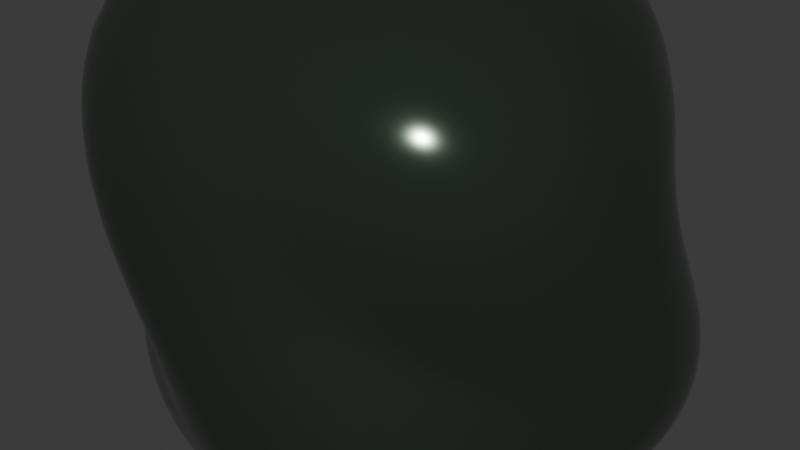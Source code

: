 # Source: Neptinium.blend  (saved by Blender 5.0.119; exported with 4.5.12 LTS)
import bpy
from mathutils import Matrix  # noqa: F401  (used for matrix-valued properties, if any)

bpy.ops.wm.read_factory_settings(use_empty=True)
scene = bpy.context.scene
scene.name = 'Scene'

# ---- collections
col_collection = bpy.data.collections.new('Collection'); scene.collection.children.link(col_collection)

# ---- materials (node trees are filled in below, after node groups)
mat_material_001 = bpy.data.materials.new('Material.001')
mat_material_002 = bpy.data.materials.new('Material.002')

# ---- material node trees
mat_material_001.use_nodes = True; mat_material_001.node_tree.nodes.clear()
_N = mat_material_001.node_tree.nodes; _L = mat_material_001.node_tree.links
n0 = _N.new('ShaderNodeBsdfPrincipled'); n0.name = 'Principled BSDF'; n0.location = (-200, 100)
n0.inputs[0].default_value = (0.03953, 0.0602, 0.04002, 1.0)
n0.inputs[1].default_value = 0.5645
n0.inputs[2].default_value = 0.129
n1 = _N.new('ShaderNodeOutputMaterial'); n1.name = 'Material Output'; n1.location = (200, 100)
_L.new(n0.outputs[0], n1.inputs[0])
n1.is_active_output = True
mat_material_002.use_nodes = True; mat_material_002.node_tree.nodes.clear()
_N = mat_material_002.node_tree.nodes; _L = mat_material_002.node_tree.links
n0 = _N.new('ShaderNodeOutputMaterial'); n0.name = 'Material Output'; n0.location = (200, 100)
n1 = _N.new('ShaderNodeBsdfGlass'); n1.name = 'Glass BSDF'; n1.location = (-200, 100)
n1.inputs[0].default_value = (0.8993, 1.0, 0.9053, 1.0)
n1.inputs[1].default_value = 0.5
_L.new(n1.outputs[0], n0.inputs[0])
n0.is_active_output = True

# ---- world
world_world = bpy.data.worlds.new('World'); scene.world = world_world
world_world.use_nodes = True; world_world.node_tree.nodes.clear()
_N = world_world.node_tree.nodes; _L = world_world.node_tree.links
n0 = _N.new('ShaderNodeOutputWorld'); n0.name = 'World Output'; n0.location = (200, 100)
n1 = _N.new('ShaderNodeBackground'); n1.name = 'Background'; n1.location = (-200, 100)
n1.inputs[0].default_value = (0.05088, 0.05088, 0.05088, 1.0)
_L.new(n1.outputs[0], n0.inputs[0])
n0.is_active_output = True
world_world.color = (0.05088, 0.05088, 0.05088)
world_world.sun_shadow_jitter_overblur = 0.0

# ---- meshes
me_rock = bpy.data.meshes.new('rock')
me_rock.from_pydata([(-0.5, -0.5, -0.5), (-0.5, 0.5, -0.5), (-0.5, 0.5, 0.5), (-0.5, -0.5, 0.5), (0.5, -0.5, -0.5), (0.5, 0.5, -0.5), (0.5, 0.5, 0.5), (0.5, -0.5, 0.5)], [], [(0, 2, 6, 1), (1, 6, 7, 5), (5, 7, 3, 4), (4, 3, 2, 0), (0, 1, 5, 4), (3, 7, 6, 2)])
me_rock.polygons.foreach_set('use_smooth', [True] * 6)
_k = {(0, 2): 0.23311, (0, 1): 0.33241, (1, 6): 0.1797, (2, 6): 0.44755, (1, 5): 0.44604, (5, 7): 0.32118, (6, 7): 0.20783, (4, 5): 0.25952, (3, 4): 0.32599, (3, 7): 0.22441, (0, 4): 0.20342, (2, 3): 0.50415}
me_rock.attributes.new('crease_edge', 'FLOAT', 'EDGE').data.foreach_set('value', [_k.get((min(e.vertices), max(e.vertices)), 0.0) for e in me_rock.edges])
me_rock.materials.append(mat_material_001)
me_rock.update()
me_text = bpy.data.meshes.new('Text')
me_text.from_pydata([(0.927, 0.011, 0.0), (0.9354, 0.007666, 0.0), (0.9435, 0.004657, 0.0), (0.9513, 0.001969, 0.0), (0.959, -0.0004074, 0.0), (0.9665, -0.002478, 0.0), (0.9739, -0.00425, 0.0), (0.9811, -0.00573, 0.0), (0.9883, -0.006926, 0.0), (0.9955, -0.007844, 0.0), (1.003, -0.008491, 0.0), (1.01, -0.008874, 0.0), (1.017, -0.009, 0.0), (1.049, -0.007053, 0.0), (1.08, -0.001338, 0.0), (1.109, 0.007953, 0.0), (1.135, 0.02063, 0.0), (1.159, 0.0365, 0.0), (1.181, 0.05538, 0.0), (1.2, 0.07706, 0.0), (1.215, 0.1014, 0.0), (1.228, 0.1281, 0.0), (1.237, 0.1571, 0.0), (1.243, 0.1881, 0.0), (1.245, 0.221, 0.0), (1.243, 0.2566, 0.0), (1.238, 0.2893, 0.0), (1.229, 0.3191, 0.0), (1.216, 0.3459, 0.0), (1.2, 0.3697, 0.0), (1.18, 0.3905, 0.0), (1.157, 0.4082, 0.0), (1.13, 0.4228, 0.0), (1.101, 0.4342, 0.0), (1.068, 0.4424, 0.0), (1.031, 0.4473, 0.0), (0.992, 0.449, 0.0), (0.838, 0.449, 0.0), (0.838, -0.23, 0.0), (0.927, -0.23, 0.0), (0.927, 0.369, 0.0), (1.008, 0.369, 0.0), (1.031, 0.3679, 0.0), (1.052, 0.3646, 0.0), (1.072, 0.3591, 0.0), (1.089, 0.3516, 0.0), (1.104, 0.342, 0.0), (1.117, 0.3304, 0.0), (1.129, 0.3169, 0.0), (1.138, 0.3014, 0.0), (1.145, 0.2842, 0.0), (1.15, 0.2652, 0.0), (1.153, 0.2444, 0.0), (1.154, 0.222, 0.0), (1.153, 0.2008, 0.0), (1.149, 0.1806, 0.0), (1.143, 0.1617, 0.0), (1.135, 0.1442, 0.0), (1.125, 0.1282, 0.0), (1.114, 0.1139, 0.0), (1.1, 0.1014, 0.0), (1.085, 0.09081, 0.0), (1.068, 0.08236, 0.0), (1.05, 0.07614, 0.0), (1.031, 0.07231, 0.0), (1.011, 0.071, 0.0), (1.004, 0.07115, 0.0), (0.9969, 0.07158, 0.0), (0.9899, 0.0723, 0.0), (0.9828, 0.0733, 0.0), (0.9757, 0.07457, 0.0), (0.9686, 0.07613, 0.0), (0.9616, 0.07795, 0.0), (0.9546, 0.08004, 0.0), (0.9476, 0.08239, 0.0), (0.9407, 0.085, 0.0), (0.9338, 0.08788, 0.0), (0.927, 0.091, 0.0), (0.706, 0.682, 0.0), (0.614, 0.682, 0.0), (0.614, 0.154, 0.0), (0.152, 0.682, 0.0), (0.074, 0.682, 0.0), (0.074, 0.0, 0.0), (0.166, 0.0, 0.0), (0.166, 0.525, 0.0), (0.622, 0.0, 0.0), (0.706, 0.0, 0.0), (0.927, 0.011, 0.7234), (0.9354, 0.007666, 0.7234), (0.9435, 0.004657, 0.7234), (0.9513, 0.001969, 0.7234), (0.959, -0.0004074, 0.7234), (0.9665, -0.002478, 0.7234), (0.9739, -0.00425, 0.7234), (0.9811, -0.00573, 0.7234), (0.9883, -0.006926, 0.7234), (0.9955, -0.007844, 0.7234), (1.003, -0.008491, 0.7234), (1.01, -0.008874, 0.7234), (1.017, -0.009, 0.7234), (1.049, -0.007053, 0.7234), (1.08, -0.001338, 0.7234), (1.109, 0.007953, 0.7234), (1.135, 0.02063, 0.7234), (1.159, 0.0365, 0.7234), (1.181, 0.05538, 0.7234), (1.2, 0.07706, 0.7234), (1.215, 0.1014, 0.7234), (1.228, 0.1281, 0.7234), (1.237, 0.1571, 0.7234), (1.243, 0.1881, 0.7234), (1.245, 0.221, 0.7234), (1.243, 0.2566, 0.7234), (1.238, 0.2893, 0.7234), (1.229, 0.3191, 0.7234), (1.216, 0.3459, 0.7234), (1.2, 0.3697, 0.7234), (1.18, 0.3905, 0.7234), (1.157, 0.4082, 0.7234), (1.13, 0.4228, 0.7234), (1.101, 0.4342, 0.7234), (1.068, 0.4424, 0.7234), (1.031, 0.4473, 0.7234), (0.992, 0.449, 0.7234), (0.838, 0.449, 0.7234), (0.838, -0.23, 0.7234), (0.927, -0.23, 0.7234), (0.927, 0.369, 0.7234), (1.008, 0.369, 0.7234), (1.031, 0.3679, 0.7234), (1.052, 0.3646, 0.7234), (1.072, 0.3591, 0.7234), (1.089, 0.3516, 0.7234), (1.104, 0.342, 0.7234), (1.117, 0.3304, 0.7234), (1.129, 0.3169, 0.7234), (1.138, 0.3014, 0.7234), (1.145, 0.2842, 0.7234), (1.15, 0.2652, 0.7234), (1.153, 0.2444, 0.7234), (1.154, 0.222, 0.7234), (1.153, 0.2008, 0.7234), (1.149, 0.1806, 0.7234), (1.143, 0.1617, 0.7234), (1.135, 0.1442, 0.7234), (1.125, 0.1282, 0.7234), (1.114, 0.1139, 0.7234), (1.1, 0.1014, 0.7234), (1.085, 0.09081, 0.7234), (1.068, 0.08236, 0.7234), (1.05, 0.07614, 0.7234), (1.031, 0.07231, 0.7234), (1.011, 0.071, 0.7234), (1.004, 0.07115, 0.7234), (0.9969, 0.07158, 0.7234), (0.9899, 0.0723, 0.7234), (0.9828, 0.0733, 0.7234), (0.9757, 0.07457, 0.7234), (0.9686, 0.07613, 0.7234), (0.9616, 0.07795, 0.7234), (0.9546, 0.08004, 0.7234), (0.9476, 0.08239, 0.7234), (0.9407, 0.085, 0.7234), (0.9338, 0.08788, 0.7234), (0.927, 0.091, 0.7234), (0.706, 0.682, 0.7234), (0.614, 0.682, 0.7234), (0.614, 0.154, 0.7234), (0.152, 0.682, 0.7234), (0.074, 0.682, 0.7234), (0.074, 0.0, 0.7234), (0.166, 0.0, 0.7234), (0.166, 0.525, 0.7234), (0.622, 0.0, 0.7234), (0.706, 0.0, 0.7234)], [], [(38, 37, 40), (40, 37, 36), (40, 36, 35), (40, 35, 34), (40, 34, 33), (40, 33, 32), (40, 32, 31), (40, 31, 30), (40, 30, 29), (40, 29, 41), (41, 29, 42), (42, 29, 28), (38, 40, 77), (43, 42, 28), (44, 43, 28), (45, 44, 28), (46, 45, 28), (46, 28, 27), (47, 46, 27), (48, 47, 27), (48, 27, 26), (49, 48, 26), (50, 49, 26), (50, 26, 25), (51, 50, 25), (52, 51, 25), (52, 25, 24), (53, 52, 24), (54, 53, 24), (54, 24, 23), (55, 54, 23), (55, 23, 22), (56, 55, 22), (57, 56, 22), (57, 22, 21), (58, 57, 21), (59, 58, 21), (59, 21, 20), (60, 59, 20), (60, 20, 19), (61, 60, 19), (38, 77, 76), (62, 61, 19), (38, 76, 75), (38, 75, 74), (38, 74, 0), (0, 74, 73), (63, 62, 19), (0, 73, 72), (0, 72, 71), (63, 19, 18), (64, 63, 18), (0, 71, 70), (0, 70, 69), (0, 69, 68), (65, 64, 18), (0, 68, 67), (0, 67, 66), (0, 66, 65), (0, 65, 18), (0, 18, 17), (0, 17, 16), (0, 16, 15), (38, 0, 39), (1, 0, 15), (1, 15, 14), (2, 1, 14), (3, 2, 14), (4, 3, 14), (5, 4, 14), (5, 14, 13), (6, 5, 13), (7, 6, 13), (8, 7, 13), (9, 8, 13), (9, 13, 12), (10, 9, 12), (11, 10, 12), (83, 82, 81), (83, 81, 85), (85, 81, 80), (80, 79, 78), (80, 78, 87), (83, 85, 84), (86, 85, 80), (86, 80, 87), (126, 128, 125), (128, 124, 125), (128, 123, 124), (128, 122, 123), (128, 121, 122), (128, 120, 121), (128, 119, 120), (128, 118, 119), (128, 117, 118), (128, 129, 117), (129, 130, 117), (130, 116, 117), (126, 165, 128), (131, 116, 130), (132, 116, 131), (133, 116, 132), (134, 116, 133), (134, 115, 116), (135, 115, 134), (136, 115, 135), (136, 114, 115), (137, 114, 136), (138, 114, 137), (138, 113, 114), (139, 113, 138), (140, 113, 139), (140, 112, 113), (141, 112, 140), (142, 112, 141), (142, 111, 112), (143, 111, 142), (143, 110, 111), (144, 110, 143), (145, 110, 144), (145, 109, 110), (146, 109, 145), (147, 109, 146), (147, 108, 109), (148, 108, 147), (148, 107, 108), (149, 107, 148), (126, 164, 165), (150, 107, 149), (126, 163, 164), (126, 162, 163), (126, 88, 162), (88, 161, 162), (151, 107, 150), (88, 160, 161), (88, 159, 160), (151, 106, 107), (152, 106, 151), (88, 158, 159), (88, 157, 158), (88, 156, 157), (153, 106, 152), (88, 155, 156), (88, 154, 155), (88, 153, 154), (88, 106, 153), (88, 105, 106), (88, 104, 105), (88, 103, 104), (126, 127, 88), (89, 103, 88), (89, 102, 103), (90, 102, 89), (91, 102, 90), (92, 102, 91), (93, 102, 92), (93, 101, 102), (94, 101, 93), (95, 101, 94), (96, 101, 95), (97, 101, 96), (97, 100, 101), (98, 100, 97), (99, 100, 98), (171, 169, 170), (171, 173, 169), (173, 168, 169), (168, 166, 167), (168, 175, 166), (171, 172, 173), (174, 168, 173), (174, 175, 168), (87, 78, 166, 175), (27, 28, 116, 115), (13, 14, 102, 101), (33, 34, 122, 121), (83, 84, 172, 171), (46, 47, 135, 134), (5, 6, 94, 93), (66, 67, 155, 154), (74, 75, 163, 162), (22, 23, 111, 110), (84, 85, 173, 172), (32, 33, 121, 120), (55, 56, 144, 143), (85, 86, 174, 173), (47, 48, 136, 135), (6, 7, 95, 94), (65, 66, 154, 153), (31, 32, 120, 119), (56, 57, 145, 144), (86, 87, 175, 174), (7, 8, 96, 95), (73, 74, 162, 161), (26, 27, 115, 114), (30, 31, 119, 118), (17, 18, 106, 105), (62, 63, 151, 150), (48, 49, 137, 136), (8, 9, 97, 96), (21, 22, 110, 109), (29, 30, 118, 117), (16, 17, 105, 104), (57, 58, 146, 145), (49, 50, 138, 137), (40, 41, 129, 128), (72, 73, 161, 160), (12, 13, 101, 100), (15, 16, 104, 103), (58, 59, 147, 146), (9, 10, 98, 97), (41, 42, 130, 129), (38, 39, 127, 126), (71, 72, 160, 159), (25, 26, 114, 113), (39, 0, 88, 127), (50, 51, 139, 138), (10, 11, 99, 98), (0, 1, 89, 88), (18, 19, 107, 106), (20, 21, 109, 108), (11, 12, 100, 99), (28, 29, 117, 116), (63, 64, 152, 151), (59, 60, 148, 147), (51, 52, 140, 139), (82, 83, 171, 170), (77, 40, 128, 165), (14, 15, 103, 102), (37, 38, 126, 125), (81, 82, 170, 169), (42, 43, 131, 130), (1, 2, 90, 89), (70, 71, 159, 158), (19, 20, 108, 107), (24, 25, 113, 112), (60, 61, 149, 148), (52, 53, 141, 140), (43, 44, 132, 131), (2, 3, 91, 90), (69, 70, 158, 157), (36, 37, 125, 124), (53, 54, 142, 141), (80, 81, 169, 168), (44, 45, 133, 132), (3, 4, 92, 91), (68, 69, 157, 156), (76, 77, 165, 164), (79, 80, 168, 167), (35, 36, 124, 123), (64, 65, 153, 152), (61, 62, 150, 149), (45, 46, 134, 133), (4, 5, 93, 92), (23, 24, 112, 111), (78, 79, 167, 166), (34, 35, 123, 122), (54, 55, 143, 142), (67, 68, 156, 155), (75, 76, 164, 163)])
_uv = me_text.uv_layers.new(name='UVMap')
_uv.uv.foreach_set('vector', [0.4935, 0.0, 0.4805, 0.0, 0.5195, 0.0, 0.5195, 0.0, 0.4805, 0.0, 0.4675, 0.0, 0.5195, 0.0, 0.4675, 0.0, 0.4545, 0.0, 0.5195, 0.0, 0.4545, 0.0, 0.4416, 0.0, 0.5195, 0.0, 0.4416, 0.0, 0.4286, 0.0, 0.5195, 0.0, 0.4286, 0.0, 0.4156, 0.0, 0.5195, 0.0, 0.4156, 0.0, 0.4026, 0.0, 0.5195, 0.0, 0.4026, 0.0, 0.3896, 0.0, 0.5195, 0.0, 0.3896, 0.0, 0.3766, 0.0, 0.5195, 0.0, 0.3766, 0.0, 0.5325, 0.0, 0.5325, 0.0, 0.3766, 0.0, 0.5455, 0.0, 0.5455, 0.0, 0.3766, 0.0, 0.3636, 0.0, 0.4935, 0.0, 0.5195, 0.0, 1.0, 0.0, 0.5584, 0.0, 0.5455, 0.0, 0.3636, 0.0, 0.5714, 0.0, 0.5584, 0.0, 0.3636, 0.0, 0.5844, 0.0, 0.5714, 0.0, 0.3636, 0.0, 0.5974, 0.0, 0.5844, 0.0, 0.3636, 0.0, 0.5974, 0.0, 0.3636, 0.0, 0.3506, 0.0, 0.6104, 0.0, 0.5974, 0.0, 0.3506, 0.0, 0.6234, 0.0, 0.6104, 0.0, 0.3506, 0.0, 0.6234, 0.0, 0.3506, 0.0, 0.3377, 0.0, 0.6364, 0.0, 0.6234, 0.0, 0.3377, 0.0, 0.6494, 0.0, 0.6364, 0.0, 0.3377, 0.0, 0.6494, 0.0, 0.3377, 0.0, 0.3247, 0.0, 0.6623, 0.0, 0.6494, 0.0, 0.3247, 0.0, 0.6753, 0.0, 0.6623, 0.0, 0.3247, 0.0, 0.6753, 0.0, 0.3247, 0.0, 0.3117, 0.0, 0.6883, 0.0, 0.6753, 0.0, 0.3117, 0.0, 0.7013, 0.0, 0.6883, 0.0, 0.3117, 0.0, 0.7013, 0.0, 0.3117, 0.0, 0.2987, 0.0, 0.7143, 0.0, 0.7013, 0.0, 0.2987, 0.0, 0.7143, 0.0, 0.2987, 0.0, 0.2857, 0.0, 0.7273, 0.0, 0.7143, 0.0, 0.2857, 0.0, 0.7403, 0.0, 0.7273, 0.0, 0.2857, 0.0, 0.7403, 0.0, 0.2857, 0.0, 0.2727, 0.0, 0.7532, 0.0, 0.7403, 0.0, 0.2727, 0.0, 0.7662, 0.0, 0.7532, 0.0, 0.2727, 0.0, 0.7662, 0.0, 0.2727, 0.0, 0.2597, 0.0, 0.7792, 0.0, 0.7662, 0.0, 0.2597, 0.0, 0.7792, 0.0, 0.2597, 0.0, 0.2468, 0.0, 0.7922, 0.0, 0.7792, 0.0, 0.2468, 0.0, 0.4935, 0.0, 1.0, 0.0, 0.987, 0.0, 0.8052, 0.0, 0.7922, 0.0, 0.2468, 0.0, 0.4935, 0.0, 0.987, 0.0, 0.974, 0.0, 0.4935, 0.0, 0.974, 0.0, 0.961, 0.0, 0.4935, 0.0, 0.961, 0.0, 0.0, 0.0, 0.0, 0.0, 0.961, 0.0, 0.9481, 0.0, 0.8182, 0.0, 0.8052, 0.0, 0.2468, 0.0, 0.0, 0.0, 0.9481, 0.0, 0.9351, 0.0, 0.0, 0.0, 0.9351, 0.0, 0.9221, 0.0, 0.8182, 0.0, 0.2468, 0.0, 0.2338, 0.0, 0.8312, 0.0, 0.8182, 0.0, 0.2338, 0.0, 0.0, 0.0, 0.9221, 0.0, 0.9091, 0.0, 0.0, 0.0, 0.9091, 0.0, 0.8961, 0.0, 0.0, 0.0, 0.8961, 0.0, 0.8831, 0.0, 0.8442, 0.0, 0.8312, 0.0, 0.2338, 0.0, 0.0, 0.0, 0.8831, 0.0, 0.8701, 0.0, 0.0, 0.0, 0.8701, 0.0, 0.8571, 0.0, 0.0, 0.0, 0.8571, 0.0, 0.8442, 0.0, 0.0, 0.0, 0.8442, 0.0, 0.2338, 0.0, 0.0, 0.0, 0.2338, 0.0, 0.2208, 0.0, 0.0, 0.0, 0.2208, 0.0, 0.2078, 0.0, 0.0, 0.0, 0.2078, 0.0, 0.1948, 0.0, 0.4935, 0.0, 0.0, 0.0, 0.5065, 0.0, 0.01299, 0.0, 0.0, 0.0, 0.1948, 0.0, 0.01299, 0.0, 0.1948, 0.0, 0.1818, 0.0, 0.02597, 0.0, 0.01299, 0.0, 0.1818, 0.0, 0.03896, 0.0, 0.02597, 0.0, 0.1818, 0.0, 0.05195, 0.0, 0.03896, 0.0, 0.1818, 0.0, 0.06494, 0.0, 0.05195, 0.0, 0.1818, 0.0, 0.06494, 0.0, 0.1818, 0.0, 0.1688, 0.0, 0.07792, 0.0, 0.06494, 0.0, 0.1688, 0.0, 0.09091, 0.0, 0.07792, 0.0, 0.1688, 0.0, 0.1039, 0.0, 0.09091, 0.0, 0.1688, 0.0, 0.1169, 0.0, 0.1039, 0.0, 0.1688, 0.0, 0.1169, 0.0, 0.1688, 0.0, 0.1558, 0.0, 0.1299, 0.0, 0.1169, 0.0, 0.1558, 0.0, 0.1429, 0.0, 0.1299, 0.0, 0.1558, 0.0, 0.5556, 0.0, 0.4444, 0.0, 0.3333, 0.0, 0.5556, 0.0, 0.3333, 0.0, 0.7778, 0.0, 0.7778, 0.0, 0.3333, 0.0, 0.2222, 0.0, 0.2222, 0.0, 0.1111, 0.0, 0.0, 0.0, 0.2222, 0.0, 0.0, 0.0, 1.0, 0.0, 0.5556, 0.0, 0.7778, 0.0, 0.6667, 0.0, 0.8889, 0.0, 0.7778, 0.0, 0.2222, 0.0, 0.8889, 0.0, 0.2222, 0.0, 1.0, 0.0, 0.4935, 0.0, 0.5195, 0.0, 0.4805, 0.0, 0.5195, 0.0, 0.4675, 0.0, 0.4805, 0.0, 0.5195, 0.0, 0.4545, 0.0, 0.4675, 0.0, 0.5195, 0.0, 0.4416, 0.0, 0.4545, 0.0, 0.5195, 0.0, 0.4286, 0.0, 0.4416, 0.0, 0.5195, 0.0, 0.4156, 0.0, 0.4286, 0.0, 0.5195, 0.0, 0.4026, 0.0, 0.4156, 0.0, 0.5195, 0.0, 0.3896, 0.0, 0.4026, 0.0, 0.5195, 0.0, 0.3766, 0.0, 0.3896, 0.0, 0.5195, 0.0, 0.5325, 0.0, 0.3766, 0.0, 0.5325, 0.0, 0.5455, 0.0, 0.3766, 0.0, 0.5455, 0.0, 0.3636, 0.0, 0.3766, 0.0, 0.4935, 0.0, 1.0, 0.0, 0.5195, 0.0, 0.5584, 0.0, 0.3636, 0.0, 0.5455, 0.0, 0.5714, 0.0, 0.3636, 0.0, 0.5584, 0.0, 0.5844, 0.0, 0.3636, 0.0, 0.5714, 0.0, 0.5974, 0.0, 0.3636, 0.0, 0.5844, 0.0, 0.5974, 0.0, 0.3506, 0.0, 0.3636, 0.0, 0.6104, 0.0, 0.3506, 0.0, 0.5974, 0.0, 0.6234, 0.0, 0.3506, 0.0, 0.6104, 0.0, 0.6234, 0.0, 0.3377, 0.0, 0.3506, 0.0, 0.6364, 0.0, 0.3377, 0.0, 0.6234, 0.0, 0.6494, 0.0, 0.3377, 0.0, 0.6364, 0.0, 0.6494, 0.0, 0.3247, 0.0, 0.3377, 0.0, 0.6623, 0.0, 0.3247, 0.0, 0.6494, 0.0, 0.6753, 0.0, 0.3247, 0.0, 0.6623, 0.0, 0.6753, 0.0, 0.3117, 0.0, 0.3247, 0.0, 0.6883, 0.0, 0.3117, 0.0, 0.6753, 0.0, 0.7013, 0.0, 0.3117, 0.0, 0.6883, 0.0, 0.7013, 0.0, 0.2987, 0.0, 0.3117, 0.0, 0.7143, 0.0, 0.2987, 0.0, 0.7013, 0.0, 0.7143, 0.0, 0.2857, 0.0, 0.2987, 0.0, 0.7273, 0.0, 0.2857, 0.0, 0.7143, 0.0, 0.7403, 0.0, 0.2857, 0.0, 0.7273, 0.0, 0.7403, 0.0, 0.2727, 0.0, 0.2857, 0.0, 0.7532, 0.0, 0.2727, 0.0, 0.7403, 0.0, 0.7662, 0.0, 0.2727, 0.0, 0.7532, 0.0, 0.7662, 0.0, 0.2597, 0.0, 0.2727, 0.0, 0.7792, 0.0, 0.2597, 0.0, 0.7662, 0.0, 0.7792, 0.0, 0.2468, 0.0, 0.2597, 0.0, 0.7922, 0.0, 0.2468, 0.0, 0.7792, 0.0, 0.4935, 0.0, 0.987, 0.0, 1.0, 0.0, 0.8052, 0.0, 0.2468, 0.0, 0.7922, 0.0, 0.4935, 0.0, 0.974, 0.0, 0.987, 0.0, 0.4935, 0.0, 0.961, 0.0, 0.974, 0.0, 0.4935, 0.0, 0.0, 0.0, 0.961, 0.0, 0.0, 0.0, 0.9481, 0.0, 0.961, 0.0, 0.8182, 0.0, 0.2468, 0.0, 0.8052, 0.0, 0.0, 0.0, 0.9351, 0.0, 0.9481, 0.0, 0.0, 0.0, 0.9221, 0.0, 0.9351, 0.0, 0.8182, 0.0, 0.2338, 0.0, 0.2468, 0.0, 0.8312, 0.0, 0.2338, 0.0, 0.8182, 0.0, 0.0, 0.0, 0.9091, 0.0, 0.9221, 0.0, 0.0, 0.0, 0.8961, 0.0, 0.9091, 0.0, 0.0, 0.0, 0.8831, 0.0, 0.8961, 0.0, 0.8442, 0.0, 0.2338, 0.0, 0.8312, 0.0, 0.0, 0.0, 0.8701, 0.0, 0.8831, 0.0, 0.0, 0.0, 0.8571, 0.0, 0.8701, 0.0, 0.0, 0.0, 0.8442, 0.0, 0.8571, 0.0, 0.0, 0.0, 0.2338, 0.0, 0.8442, 0.0, 0.0, 0.0, 0.2208, 0.0, 0.2338, 0.0, 0.0, 0.0, 0.2078, 0.0, 0.2208, 0.0, 0.0, 0.0, 0.1948, 0.0, 0.2078, 0.0, 0.4935, 0.0, 0.5065, 0.0, 0.0, 0.0, 0.01299, 0.0, 0.1948, 0.0, 0.0, 0.0, 0.01299, 0.0, 0.1818, 0.0, 0.1948, 0.0, 0.02597, 0.0, 0.1818, 0.0, 0.01299, 0.0, 0.03896, 0.0, 0.1818, 0.0, 0.02597, 0.0, 0.05195, 0.0, 0.1818, 0.0, 0.03896, 0.0, 0.06494, 0.0, 0.1818, 0.0, 0.05195, 0.0, 0.06494, 0.0, 0.1688, 0.0, 0.1818, 0.0, 0.07792, 0.0, 0.1688, 0.0, 0.06494, 0.0, 0.09091, 0.0, 0.1688, 0.0, 0.07792, 0.0, 0.1039, 0.0, 0.1688, 0.0, 0.09091, 0.0, 0.1169, 0.0, 0.1688, 0.0, 0.1039, 0.0, 0.1169, 0.0, 0.1558, 0.0, 0.1688, 0.0, 0.1299, 0.0, 0.1558, 0.0, 0.1169, 0.0, 0.1429, 0.0, 0.1558, 0.0, 0.1299, 0.0, 0.5556, 0.0, 0.3333, 0.0, 0.4444, 0.0, 0.5556, 0.0, 0.7778, 0.0, 0.3333, 0.0, 0.7778, 0.0, 0.2222, 0.0, 0.3333, 0.0, 0.2222, 0.0, 0.0, 0.0, 0.1111, 0.0, 0.2222, 0.0, 1.0, 0.0, 0.0, 0.0, 0.5556, 0.0, 0.6667, 0.0, 0.7778, 0.0, 0.8889, 0.0, 0.2222, 0.0, 0.7778, 0.0, 0.8889, 0.0, 1.0, 0.0, 0.2222, 0.0, 1.0, 0.0, 0.0, 0.0, 0.0, 0.0, 1.0, 0.0, 0.3506, 0.0, 0.3636, 0.0, 0.3636, 0.0, 0.3506, 0.0, 0.1688, 0.0, 0.1818, 0.0, 0.1818, 0.0, 0.1688, 0.0, 0.4286, 0.0, 0.4416, 0.0, 0.4416, 0.0, 0.4286, 0.0, 0.5556, 0.0, 0.6667, 0.0, 0.6667, 0.0, 0.5556, 0.0, 0.5974, 0.0, 0.6104, 0.0, 0.6104, 0.0, 0.5974, 0.0, 0.06494, 0.0, 0.07792, 0.0, 0.07792, 0.0, 0.06494, 0.0, 0.8571, 0.0, 0.8701, 0.0, 0.8701, 0.0, 0.8571, 0.0, 0.961, 0.0, 0.974, 0.0, 0.974, 0.0, 0.961, 0.0, 0.2857, 0.0, 0.2987, 0.0, 0.2987, 0.0, 0.2857, 0.0, 0.6667, 0.0, 0.7778, 0.0, 0.7778, 0.0, 0.6667, 0.0, 0.4156, 0.0, 0.4286, 0.0, 0.4286, 0.0, 0.4156, 0.0, 0.7143, 0.0, 0.7273, 0.0, 0.7273, 0.0, 0.7143, 0.0, 0.7778, 0.0, 0.8889, 0.0, 0.8889, 0.0, 0.7778, 0.0, 0.6104, 0.0, 0.6234, 0.0, 0.6234, 0.0, 0.6104, 0.0, 0.07792, 0.0, 0.09091, 0.0, 0.09091, 0.0, 0.07792, 0.0, 0.8442, 0.0, 0.8571, 0.0, 0.8571, 0.0, 0.8442, 0.0, 0.4026, 0.0, 0.4156, 0.0, 0.4156, 0.0, 0.4026, 0.0, 0.7273, 0.0, 0.7403, 0.0, 0.7403, 0.0, 0.7273, 0.0, 0.8889, 0.0, 1.0, 0.0, 1.0, 0.0, 0.8889, 0.0, 0.09091, 0.0, 0.1039, 0.0, 0.1039, 0.0, 0.09091, 0.0, 0.9481, 0.0, 0.961, 0.0, 0.961, 0.0, 0.9481, 0.0, 0.3377, 0.0, 0.3506, 0.0, 0.3506, 0.0, 0.3377, 0.0, 0.3896, 0.0, 0.4026, 0.0, 0.4026, 0.0, 0.3896, 0.0, 0.2208, 0.0, 0.2338, 0.0, 0.2338, 0.0, 0.2208, 0.0, 0.8052, 0.0, 0.8182, 0.0, 0.8182, 0.0, 0.8052, 0.0, 0.6234, 0.0, 0.6364, 0.0, 0.6364, 0.0, 0.6234, 0.0, 0.1039, 0.0, 0.1169, 0.0, 0.1169, 0.0, 0.1039, 0.0, 0.2727, 0.0, 0.2857, 0.0, 0.2857, 0.0, 0.2727, 0.0, 0.3766, 0.0, 0.3896, 0.0, 0.3896, 0.0, 0.3766, 0.0, 0.2078, 0.0, 0.2208, 0.0, 0.2208, 0.0, 0.2078, 0.0, 0.7403, 0.0, 0.7532, 0.0, 0.7532, 0.0, 0.7403, 0.0, 0.6364, 0.0, 0.6494, 0.0, 0.6494, 0.0, 0.6364, 0.0, 0.5195, 0.0, 0.5325, 0.0, 0.5325, 0.0, 0.5195, 0.0, 0.9351, 0.0, 0.9481, 0.0, 0.9481, 0.0, 0.9351, 0.0, 0.1558, 0.0, 0.1688, 0.0, 0.1688, 0.0, 0.1558, 0.0, 0.1948, 0.0, 0.2078, 0.0, 0.2078, 0.0, 0.1948, 0.0, 0.7532, 0.0, 0.7662, 0.0, 0.7662, 0.0, 0.7532, 0.0, 0.1169, 0.0, 0.1299, 0.0, 0.1299, 0.0, 0.1169, 0.0, 0.5325, 0.0, 0.5455, 0.0, 0.5455, 0.0, 0.5325, 0.0, 0.4935, 0.0, 0.5065, 0.0, 0.5065, 0.0, 0.4935, 0.0, 0.9221, 0.0, 0.9351, 0.0, 0.9351, 0.0, 0.9221, 0.0, 0.3247, 0.0, 0.3377, 0.0, 0.3377, 0.0, 0.3247, 0.0, 0.5065, 0.0, 0.0, 0.0, 0.0, 0.0, 0.5065, 0.0, 0.6494, 0.0, 0.6623, 0.0, 0.6623, 0.0, 0.6494, 0.0, 0.1299, 0.0, 0.1429, 0.0, 0.1429, 0.0, 0.1299, 0.0, 0.0, 0.0, 0.01299, 0.0, 0.01299, 0.0, 0.0, 0.0, 0.2338, 0.0, 0.2468, 0.0, 0.2468, 0.0, 0.2338, 0.0, 0.2597, 0.0, 0.2727, 0.0, 0.2727, 0.0, 0.2597, 0.0, 0.1429, 0.0, 0.1558, 0.0, 0.1558, 0.0, 0.1429, 0.0, 0.3636, 0.0, 0.3766, 0.0, 0.3766, 0.0, 0.3636, 0.0, 0.8182, 0.0, 0.8312, 0.0, 0.8312, 0.0, 0.8182, 0.0, 0.7662, 0.0, 0.7792, 0.0, 0.7792, 0.0, 0.7662, 0.0, 0.6623, 0.0, 0.6753, 0.0, 0.6753, 0.0, 0.6623, 0.0, 0.4444, 0.0, 0.5556, 0.0, 0.5556, 0.0, 0.4444, 0.0, 1.0, 0.0, 0.5195, 0.0, 0.5195, 0.0, 1.0, 0.0, 0.1818, 0.0, 0.1948, 0.0, 0.1948, 0.0, 0.1818, 0.0, 0.4805, 0.0, 0.4935, 0.0, 0.4935, 0.0, 0.4805, 0.0, 0.3333, 0.0, 0.4444, 0.0, 0.4444, 0.0, 0.3333, 0.0, 0.5455, 0.0, 0.5584, 0.0, 0.5584, 0.0, 0.5455, 0.0, 0.01299, 0.0, 0.02597, 0.0, 0.02597, 0.0, 0.01299, 0.0, 0.9091, 0.0, 0.9221, 0.0, 0.9221, 0.0, 0.9091, 0.0, 0.2468, 0.0, 0.2597, 0.0, 0.2597, 0.0, 0.2468, 0.0, 0.3117, 0.0, 0.3247, 0.0, 0.3247, 0.0, 0.3117, 0.0, 0.7792, 0.0, 0.7922, 0.0, 0.7922, 0.0, 0.7792, 0.0, 0.6753, 0.0, 0.6883, 0.0, 0.6883, 0.0, 0.6753, 0.0, 0.5584, 0.0, 0.5714, 0.0, 0.5714, 0.0, 0.5584, 0.0, 0.02597, 0.0, 0.03896, 0.0, 0.03896, 0.0, 0.02597, 0.0, 0.8961, 0.0, 0.9091, 0.0, 0.9091, 0.0, 0.8961, 0.0, 0.4675, 0.0, 0.4805, 0.0, 0.4805, 0.0, 0.4675, 0.0, 0.6883, 0.0, 0.7013, 0.0, 0.7013, 0.0, 0.6883, 0.0, 0.2222, 0.0, 0.3333, 0.0, 0.3333, 0.0, 0.2222, 0.0, 0.5714, 0.0, 0.5844, 0.0, 0.5844, 0.0, 0.5714, 0.0, 0.03896, 0.0, 0.05195, 0.0, 0.05195, 0.0, 0.03896, 0.0, 0.8831, 0.0, 0.8961, 0.0, 0.8961, 0.0, 0.8831, 0.0, 0.987, 0.0, 1.0, 0.0, 1.0, 0.0, 0.987, 0.0, 0.1111, 0.0, 0.2222, 0.0, 0.2222, 0.0, 0.1111, 0.0, 0.4545, 0.0, 0.4675, 0.0, 0.4675, 0.0, 0.4545, 0.0, 0.8312, 0.0, 0.8442, 0.0, 0.8442, 0.0, 0.8312, 0.0, 0.7922, 0.0, 0.8052, 0.0, 0.8052, 0.0, 0.7922, 0.0, 0.5844, 0.0, 0.5974, 0.0, 0.5974, 0.0, 0.5844, 0.0, 0.05195, 0.0, 0.06494, 0.0, 0.06494, 0.0, 0.05195, 0.0, 0.2987, 0.0, 0.3117, 0.0, 0.3117, 0.0, 0.2987, 0.0, 0.0, 0.0, 0.1111, 0.0, 0.1111, 0.0, 0.0, 0.0, 0.4416, 0.0, 0.4545, 0.0, 0.4545, 0.0, 0.4416, 0.0, 0.7013, 0.0, 0.7143, 0.0, 0.7143, 0.0, 0.7013, 0.0, 0.8701, 0.0, 0.8831, 0.0, 0.8831, 0.0, 0.8701, 0.0, 0.974, 0.0, 0.987, 0.0, 0.987, 0.0, 0.974, 0.0])
me_text.materials.append(mat_material_002)
me_text.auto_texspace = False
me_text.update()

# ---- objects
ob_rock = bpy.data.objects.new('rock', me_rock)
ob_text = bpy.data.objects.new('Text', me_text)

# ---- transforms, parenting, visibility, modifiers, constraints
ob_rock.location = (0.0, 0.0, 0.0)
_m = ob_rock.modifiers.new('Subsurf', 'SUBSURF')
_m.levels = 3
_m.render_levels = 4
_m = ob_rock.modifiers.new('Subsurf.001', 'SUBSURF')
_m.levels = 3
_m.render_levels = 4
_m = ob_rock.modifiers.new('Displace', 'DISPLACE')
_m.mid_level = 0.0
_m.strength = 0.004513
_m = ob_rock.modifiers.new('Displace.001', 'DISPLACE')
_m.mid_level = 0.0
_m.strength = 0.3361
_m = ob_rock.modifiers.new('Displace.002', 'DISPLACE')
_m.strength = 0.0408
_m = ob_rock.modifiers.new('Displace.003', 'DISPLACE')
_m.strength = 0.03688
ob_text.location = (-0.3454, -0.1786, -0.05833)
ob_text.rotation_euler = (1.571, -0.0, 0.0)
ob_text.scale = (0.4789, 0.4789, 0.4789)

# ---- collection membership
col_collection.objects.link(ob_rock)
col_collection.objects.link(ob_text)

# ---- scene / render settings (as saved in the file)
scene.frame_start = 1; scene.frame_end = 250; scene.frame_set(1)
scene.render.engine = 'BLENDER_EEVEE_NEXT'
scene.render.bake_bias = 0.0
scene.render.bake_samples = 0
scene.cycles.sampling_pattern = 'TABULATED_SOBOL'
scene.eevee.use_volume_custom_range = False
bpy.context.view_layer.update()

# ---- added for rendering (the .blend has no active camera and no usable light): camera, sun
cam_auto = bpy.data.cameras.new('AutoCamera')
cam_auto.lens = 50.0
cam_auto.sensor_width = 36.0
cam_auto.clip_end = 1000.0
ob_auto_camera = bpy.data.objects.new('AutoCamera', cam_auto)
scene.collection.objects.link(ob_auto_camera)
ob_auto_camera.location = (1.73416, -2.09591, 1.4041)
ob_auto_camera.rotation_euler = (1.09748, -7.21219e-08, 0.694738)
scene.camera = ob_auto_camera
light_auto_sun = bpy.data.lights.new('AutoSun', 'SUN')
light_auto_sun.energy = 3.0
light_auto_sun.angle = 0.0523599
ob_auto_sun = bpy.data.objects.new('AutoSun', light_auto_sun)
scene.collection.objects.link(ob_auto_sun)
ob_auto_sun.rotation_euler = (0.872665, 0.174533, 0.523599)
bpy.context.view_layer.update()
